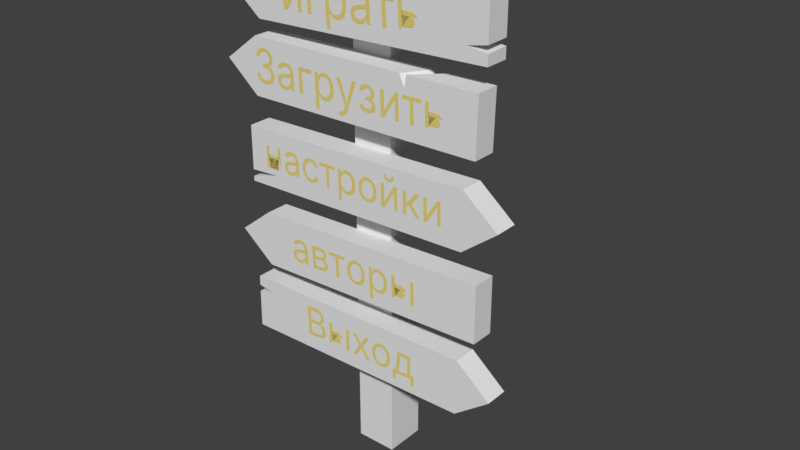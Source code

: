 # Source: menu.blend  (saved by Blender 2.77.0; exported with 4.5.12 LTS)
import bpy
from mathutils import Matrix  # noqa: F401  (used for matrix-valued properties, if any)

bpy.ops.wm.read_factory_settings(use_empty=True)
scene = bpy.context.scene
scene.name = 'Scene'

# ---- collections
col_collection_1 = bpy.data.collections.new('Collection 1'); scene.collection.children.link(col_collection_1)

# ---- materials (node trees are filled in below, after node groups)
mat_material_002 = bpy.data.materials.new('Material.002')
mat_material_002.alpha_threshold = 0.0
mat_material_002.use_transparent_shadow = False
mat_material_002.diffuse_color = (0.8, 0.6592, 0.194, 1.0)
mat_material_002.roughness = 0.5
mat_material_002.specular_intensity = 0.1833
mat_material_001 = bpy.data.materials.new('Material.001')
mat_material_001.alpha_threshold = 0.0
mat_material_001.use_transparent_shadow = False
mat_material_001.roughness = 0.5
mat_material_001.specular_intensity = 0.03333

# ---- material node trees

# ---- world
world_world = bpy.data.worlds.new('World'); scene.world = world_world
world_world.color = (0.05088, 0.05088, 0.05088)
world_world.use_sun_shadow = False
world_world.sun_shadow_jitter_overblur = 0.0
world_world.cycles.sampling_method = 'MANUAL'

# ---- meshes
me_cube_001 = bpy.data.meshes.new('Cube.001')
me_cube_001.from_pydata([(-0.9647, -0.9647, 0.001264), (-0.9647, -0.9647, 23.31), (-0.9647, 0.9647, 0.001264), (-0.9647, 0.9647, 23.31), (0.9647, -0.9647, 0.001264), (0.9647, -0.9647, 23.31), (0.9647, 0.9647, 0.001264), (0.9647, 0.9647, 23.31), (-5.146, -2.058, 19.71), (-5.146, -2.058, 22.37), (-5.146, -0.9576, 19.71), (-5.146, -0.9576, 22.37), (6.348, -2.058, 20.15), (6.348, -2.058, 22.81), (6.348, -0.9576, 20.15), (6.348, -0.9576, 22.81), (-6.823, -2.058, 21.04), (6.348, -2.058, 20.63), (-6.823, -0.9576, 21.04), (6.348, -2.058, 20.95), (5.385, -2.058, 20.75), (6.348, -0.9576, 20.97), (6.348, -0.9576, 20.66), (5.237, -0.9576, 20.75), (6.016, -0.9576, 19.1), (5.954, -0.9576, 16.44), (6.016, -2.058, 19.1), (5.954, -2.058, 16.44), (-5.472, -0.9576, 18.93), (-5.534, -0.9576, 16.26), (-5.472, -2.058, 18.93), (-5.534, -2.058, 16.26), (-7.179, -2.058, 17.63), (5.965, -2.058, 16.92), (-7.179, -0.9576, 17.63), (5.972, -2.058, 17.24), (5.969, -2.058, 17.09), (5.973, -0.9576, 17.26), (5.966, -0.9576, 16.95), (5.969, -0.9576, 17.09), (-6.087, -0.9576, 12.12), (-6.067, -0.9576, 14.79), (-6.087, -2.058, 12.12), (-6.067, -2.058, 14.79), (5.41, -0.9576, 12.47), (5.431, -0.9576, 15.14), (5.41, -2.058, 12.47), (5.431, -2.058, 15.14), (7.097, -2.058, 13.79), (-6.083, -2.058, 12.68), (7.097, -0.9576, 13.79), (-6.085, -2.058, 12.35), (-4.609, -2.058, 12.77), (-6.086, -0.9576, 12.33), (-6.083, -0.9576, 12.64), (-4.461, -0.9576, 12.77), (6.185, -0.9576, 11.24), (6.185, -0.9576, 8.571), (6.185, -2.058, 11.24), (6.185, -2.058, 8.571), (-5.282, -0.9576, 10.79), (-5.282, -0.9576, 8.129), (-5.282, -2.058, 10.79), (-5.282, -2.058, 8.129), (-6.959, -2.058, 9.462), (6.185, -2.058, 9.049), (-6.959, -0.9576, 9.462), (6.185, -2.058, 9.377), (6.185, -2.058, 9.161), (6.185, -0.9576, 9.395), (6.185, -0.9576, 9.087), (6.185, -0.9576, 9.162), (-6.187, -0.9576, 4.543), (-6.138, -0.9576, 7.208), (-6.187, -2.058, 4.543), (-6.138, -2.058, 7.208), (5.314, -0.9576, 4.775), (5.362, -0.9576, 7.44), (5.314, -2.058, 4.775), (5.362, -2.058, 7.44), (7.014, -2.058, 6.077), (-6.147, -2.058, 6.73), (7.014, -0.9576, 6.077), (-6.153, -2.058, 6.402), (-5.186, -2.058, 6.584), (-6.153, -0.9576, 6.384), (-6.148, -0.9576, 6.692), (-5.038, -0.9576, 6.58), (2.657, -2.058, 19.05), (2.322, -2.058, 19.05), (2.561, -2.058, 18.5), (3.096, -0.9576, 19.06), (3.852, -0.9576, 19.07), (3.449, -0.9576, 18.04), (6.016, -2.058, 19.1), (5.954, -2.058, 16.44), (-5.472, -2.058, 18.93), (-5.534, -2.058, 16.26), (-7.179, -2.058, 17.63), (5.965, -2.058, 16.92), (5.972, -2.058, 17.24), (5.969, -2.058, 17.09), (2.657, -2.058, 19.05), (2.322, -2.058, 19.05), (2.561, -2.058, 18.5)], [], [(1, 3, 2, 0), (3, 7, 6, 2), (7, 5, 4, 6), (5, 1, 0, 4), (0, 2, 6, 4), (5, 7, 3, 1), (8, 9, 16), (11, 15, 21, 23, 22, 14, 10), (15, 13, 19, 21), (13, 9, 8, 12, 17, 20, 19), (8, 10, 14, 12), (13, 15, 11, 9), (26, 24, 92, 88), (10, 8, 16, 18), (9, 11, 18, 16), (11, 10, 18), (31, 29, 25, 27), (20, 23, 21, 19), (22, 17, 12, 14), (17, 22, 23, 20), (24, 26, 35, 37), (28, 91, 93, 92, 24, 37, 39, 38, 25, 29), (29, 31, 32, 34), (30, 28, 34, 32), (28, 29, 34), (36, 39, 37, 35), (38, 33, 27, 25), (33, 38, 39, 36), (42, 40, 44, 46), (47, 45, 41, 43), (42, 46, 47, 43, 49, 52, 51), (40, 42, 51, 53), (44, 40, 53, 55, 54, 41, 45), (47, 46, 48), (45, 47, 48, 50), (46, 44, 50, 48), (44, 45, 50), (52, 55, 53, 51), (54, 49, 43, 41), (49, 54, 55, 52), (58, 56, 60, 62), (63, 61, 57, 59), (58, 62, 63, 59, 65, 68, 67), (56, 58, 67, 69), (60, 56, 69, 71, 70, 57, 61), (63, 62, 64), (61, 63, 64, 66), (62, 60, 66, 64), (60, 61, 66), (68, 71, 69, 67), (70, 65, 59, 57), (65, 70, 71, 68), (74, 72, 76, 78), (79, 77, 73, 75), (74, 78, 79, 75, 81, 84, 83), (72, 74, 83, 85), (76, 72, 85, 87, 86, 73, 77), (79, 78, 80), (77, 79, 80, 82), (78, 76, 82, 80), (76, 77, 82), (84, 87, 85, 83), (86, 81, 75, 73), (81, 86, 87, 84), (88, 92, 93, 90), (89, 91, 28, 30), (90, 93, 91, 89), (94, 102, 104, 103, 96, 97, 95, 99, 101, 100), (97, 96, 98)])
_uv = me_cube_001.uv_layers.new(name='UVMap')
_uv.uv.foreach_set('vector', [0.7812, 0.989, 0.8616, 0.989, 0.8616, 0.01748, 0.7812, 0.01748, 0.5351, 0.5931, 0.5351, 0.5931, 0.5351, 0.5931, 0.5351, 0.5931, 0.8634, 0.9861, 0.7824, 0.9861, 0.7824, 0.007854, 0.8634, 0.007854, 0.9796, 0.9996, 0.8976, 0.9996, 0.8976, 0.008842, 0.9796, 0.008842, 0.685, 0.07355, 0.685, 0.1784, 0.5801, 0.1784, 0.5801, 0.07355, 0.5877, 0.1795, 0.5877, 0.0746, 0.6926, 0.0746, 0.6926, 0.1795, 0.1002, 0.5875, 0.1029, 0.936, 0.01589, 0.766, 0.5351, 0.5931, 0.5351, 0.5931, 0.5351, 0.5931, 0.5351, 0.5931, 0.5351, 0.5931, 0.5351, 0.5931, 0.5351, 0.5931, 0.7827, 0.9653, 0.7239, 0.9653, 0.7239, 0.8872, 0.7827, 0.888, 0.6903, 0.9642, 0.1029, 0.936, 0.1002, 0.5875, 0.6876, 0.6157, 0.6881, 0.6782, 0.6391, 0.6975, 0.6884, 0.7211, 0.5419, 0.3593, 0.5419, 0.4065, 0.1544, 0.4065, 0.1544, 0.3593, 0.1544, 0.3115, 0.1544, 0.2644, 0.5419, 0.2644, 0.5419, 0.3115, 0.2455, 0.06498, 0.2592, 0.01226, 0.3407, 0.03352, 0.372, 0.09797, 0.7815, 0.8389, 0.7231, 0.8389, 0.7231, 0.8944, 0.7815, 0.8944, 0.7231, 0.95, 0.7815, 0.95, 0.7815, 0.8944, 0.7231, 0.8944, 0.5351, 0.5931, 0.5351, 0.5931, 0.5351, 0.5931, 0.5419, 0.2169, 0.5419, 0.264, 0.1548, 0.264, 0.1548, 0.2169, 0.7239, 0.8789, 0.7827, 0.8789, 0.7827, 0.888, 0.7239, 0.8872, 0.7827, 0.8751, 0.7239, 0.8735, 0.7239, 0.8534, 0.7827, 0.8534, 0.7239, 0.8735, 0.7827, 0.8751, 0.7827, 0.8789, 0.7239, 0.8789, 0.7827, 0.8096, 0.7239, 0.8096, 0.7239, 0.7315, 0.7827, 0.7323, 0.5351, 0.5931, 0.5351, 0.5931, 0.5351, 0.5931, 0.5351, 0.5931, 0.5351, 0.5931, 0.5351, 0.5931, 0.5351, 0.5931, 0.5351, 0.5931, 0.5351, 0.5931, 0.5351, 0.5931, 0.7815, 0.6954, 0.7231, 0.6954, 0.7231, 0.7525, 0.7815, 0.7525, 0.7231, 0.8065, 0.7815, 0.8065, 0.7815, 0.7525, 0.7231, 0.7525, 0.5351, 0.5931, 0.5351, 0.5931, 0.5351, 0.5931, 0.7239, 0.7253, 0.7827, 0.7253, 0.7827, 0.7323, 0.7239, 0.7315, 0.7827, 0.7194, 0.7239, 0.7178, 0.7239, 0.6977, 0.7827, 0.6977, 0.7239, 0.7178, 0.7827, 0.7194, 0.7827, 0.7253, 0.7239, 0.7253, 0.5419, 0.4543, 0.5419, 0.5014, 0.1544, 0.5014, 0.1544, 0.4543, 0.1544, 0.5489, 0.1544, 0.5017, 0.5419, 0.5017, 0.5419, 0.5489, 0.6938, 0.9716, 0.1063, 0.955, 0.1026, 0.6066, 0.6901, 0.6232, 0.6931, 0.8984, 0.6177, 0.8904, 0.6935, 0.9412, 0.7815, 0.5227, 0.7231, 0.5227, 0.7231, 0.5323, 0.7815, 0.5316, 0.5351, 0.5931, 0.5351, 0.5931, 0.5351, 0.5931, 0.5351, 0.5931, 0.5351, 0.5931, 0.5351, 0.5931, 0.5351, 0.5931, 0.1026, 0.6066, 0.1063, 0.955, 0.01884, 0.7868, 0.7827, 0.6432, 0.7239, 0.6432, 0.7239, 0.5867, 0.7827, 0.5867, 0.7239, 0.5313, 0.7827, 0.5313, 0.7827, 0.5867, 0.7239, 0.5867, 0.5351, 0.5931, 0.5351, 0.5931, 0.5351, 0.5931, 0.7231, 0.5498, 0.7815, 0.5497, 0.7815, 0.5316, 0.7231, 0.5323, 0.7815, 0.5444, 0.7231, 0.546, 0.7231, 0.6338, 0.7815, 0.6338, 0.7231, 0.546, 0.7815, 0.5444, 0.7815, 0.5497, 0.7231, 0.5498, 0.1553, 0.1691, 0.1553, 0.1219, 0.5419, 0.1219, 0.5419, 0.1691, 0.5419, 0.1694, 0.5419, 0.2166, 0.1553, 0.2166, 0.1553, 0.1694, 0.6897, 0.9637, 0.1036, 0.9354, 0.101, 0.587, 0.687, 0.6153, 0.6875, 0.6778, 0.6876, 0.6924, 0.6879, 0.7206, 0.7827, 0.4794, 0.7239, 0.4794, 0.7239, 0.4014, 0.7827, 0.4021, 0.5351, 0.5931, 0.5351, 0.5931, 0.5351, 0.5931, 0.5351, 0.5931, 0.5351, 0.5931, 0.5351, 0.5931, 0.5351, 0.5931, 0.101, 0.587, 0.1036, 0.9354, 0.01666, 0.7655, 0.7815, 0.3563, 0.7231, 0.3563, 0.7231, 0.4119, 0.7815, 0.4119, 0.7231, 0.4674, 0.7815, 0.4674, 0.7815, 0.4119, 0.7231, 0.4119, 0.5351, 0.5931, 0.5351, 0.5931, 0.5351, 0.5931, 0.7239, 0.3923, 0.7827, 0.3923, 0.7827, 0.4021, 0.7239, 0.4014, 0.7827, 0.3892, 0.7239, 0.3876, 0.7239, 0.3675, 0.7827, 0.3675, 0.7239, 0.3876, 0.7827, 0.3892, 0.7827, 0.3923, 0.7239, 0.3923, 0.5419, 0.3118, 0.5419, 0.359, 0.1544, 0.359, 0.1544, 0.3118, 0.1544, 0.4539, 0.1544, 0.4068, 0.5419, 0.4068, 0.5419, 0.4539, 0.6883, 0.9541, 0.1008, 0.9532, 0.09563, 0.6049, 0.6832, 0.6058, 0.6841, 0.6683, 0.6352, 0.6898, 0.6847, 0.7111, 0.7815, 0.2068, 0.7231, 0.2068, 0.7231, 0.2843, 0.7815, 0.2836, 0.5351, 0.5931, 0.5351, 0.5931, 0.5351, 0.5931, 0.5351, 0.5931, 0.5351, 0.5931, 0.5351, 0.5931, 0.5351, 0.5931, 0.09563, 0.6049, 0.1008, 0.9532, 0.01261, 0.7874, 0.7827, 0.3201, 0.7239, 0.3201, 0.7239, 0.2629, 0.7827, 0.2629, 0.7239, 0.2082, 0.7827, 0.2082, 0.7827, 0.2629, 0.7239, 0.2629, 0.5351, 0.5931, 0.5351, 0.5931, 0.5351, 0.5931, 0.7231, 0.2919, 0.7815, 0.2917, 0.7815, 0.2836, 0.7231, 0.2843, 0.7815, 0.2964, 0.7231, 0.298, 0.7231, 0.3179, 0.7815, 0.3179, 0.7231, 0.298, 0.7815, 0.2964, 0.7815, 0.2917, 0.7231, 0.2919, 0.372, 0.09797, 0.3407, 0.03352, 0.383, 0.02476, 0.4139, 0.08444, 0.4528, 0.06516, 0.4227, 0.01068, 0.7561, 0.01068, 0.7561, 0.06516, 0.4139, 0.08444, 0.383, 0.02476, 0.4227, 0.01068, 0.4528, 0.06516, 0.6789, 0.9711, 0.5108, 0.9646, 0.506, 0.8945, 0.4941, 0.964, 0.104, 0.9489, 0.1009, 0.6114, 0.6758, 0.6335, 0.6764, 0.6941, 0.6766, 0.7166, 0.6767, 0.7356, 0.1009, 0.6114, 0.104, 0.9489, 0.01853, 0.7851])
me_cube_001.materials.append(mat_material_001)
me_cube_001.use_remesh_preserve_volume = False
me_cube_001.use_remesh_preserve_attributes = False
me_cube_001.use_mirror_vertex_groups = False
me_cube_001.update()

# ---- curves / text
txt_text_004 = bpy.data.curves.new('Text.004', 'FONT')
txt_text_004.dimensions = '2D'
txt_text_004.body = 'Выход'
txt_text_004.materials.append(mat_material_002)
txt_text_004.use_path_clamp = True
txt_text_004.bevel_resolution = 0
txt_text_003 = bpy.data.curves.new('Text.003', 'FONT')
txt_text_003.dimensions = '2D'
txt_text_003.body = 'авторы'
txt_text_003.materials.append(mat_material_002)
txt_text_003.use_path_clamp = True
txt_text_003.bevel_resolution = 0
txt_text_002 = bpy.data.curves.new('Text.002', 'FONT')
txt_text_002.dimensions = '2D'
txt_text_002.body = 'настройки'
txt_text_002.materials.append(mat_material_002)
txt_text_002.use_path_clamp = True
txt_text_002.bevel_resolution = 0
txt_text_001 = bpy.data.curves.new('Text.001', 'FONT')
txt_text_001.dimensions = '2D'
txt_text_001.body = 'Загрузить'
txt_text_001.materials.append(mat_material_002)
txt_text_001.use_path_clamp = True
txt_text_001.bevel_resolution = 0
txt_text = bpy.data.curves.new('Text', 'FONT')
txt_text.dimensions = '2D'
txt_text.body = 'играть'
txt_text.materials.append(mat_material_002)
txt_text.use_path_clamp = True
txt_text.bevel_resolution = 0

# ---- objects
ob_text_004 = bpy.data.objects.new('Text.004', txt_text_004)
ob_text_003 = bpy.data.objects.new('Text.003', txt_text_003)
ob_text_002 = bpy.data.objects.new('Text.002', txt_text_002)
ob_text_001 = bpy.data.objects.new('Text.001', txt_text_001)
ob_text = bpy.data.objects.new('Text', txt_text)
ob_cube = bpy.data.objects.new('Cube', me_cube_001)

# ---- transforms, parenting, visibility, modifiers, constraints
ob_text_004.location = (-2.084, -1.344, 3.459)
ob_text_004.rotation_euler = (1.571, -0.02296, -3.086e-09)
ob_text_004.scale = (1.324, 1.324, 1.324)
ob_text_004.lineart.crease_threshold = 0.0
ob_text_003.location = (-2.517, -1.344, 5.786)
ob_text_003.rotation_euler = (1.571, -0.03497, -4.7e-09)
ob_text_003.scale = (1.324, 1.324, 1.324)
ob_text_003.lineart.crease_threshold = 0.0
ob_text_002.location = (-3.438, -1.344, 8.495)
ob_text_002.rotation_euler = (1.571, -0.02036, -2.736e-09)
ob_text_002.scale = (1.261, 1.261, 1.261)
ob_text_002.lineart.crease_threshold = 0.0
ob_text_001.location = (-3.63, -1.344, 11.01)
ob_text_001.rotation_euler = (1.571, -0.02036, -2.736e-09)
ob_text_001.scale = (1.362, 1.362, 1.362)
ob_text_001.lineart.crease_threshold = 0.0
ob_text.location = (-2.484, -1.344, 13.25)
ob_text.rotation_euler = (1.571, -0.04852, -6.524e-09)
ob_text.scale = (1.466, 1.466, 1.466)
ob_text.lineart.crease_threshold = 0.0
ob_cube.location = (0.0, 0.0, 0.0)
ob_cube.scale = (0.65, 0.65, 0.65)
ob_cube.lineart.crease_threshold = 0.0

# ---- collection membership
col_collection_1.objects.link(ob_text_004)
col_collection_1.objects.link(ob_text_003)
col_collection_1.objects.link(ob_text_002)
col_collection_1.objects.link(ob_text_001)
col_collection_1.objects.link(ob_text)
col_collection_1.objects.link(ob_cube)

# ---- scene / render settings (as saved in the file)
scene.frame_start = 1; scene.frame_end = 250; scene.frame_set(1)
scene.render.engine = 'BLENDER_EEVEE_NEXT'
scene.render.resolution_percentage = 50
scene.render.dither_intensity = 0.0
scene.cycles.use_denoising = False
scene.cycles.samples = 128
scene.cycles.sampling_pattern = 'TABULATED_SOBOL'
scene.cycles.light_sampling_threshold = 0.0
scene.cycles.use_adaptive_sampling = False
scene.cycles.use_light_tree = False
scene.cycles.blur_glossy = 0.0
scene.cycles.sample_clamp_indirect = 0.0
scene.view_settings.view_transform = 'Standard'
bpy.context.view_layer.update()

# ---- added for rendering (the .blend has no active camera and no usable light): camera, sun
cam_auto = bpy.data.cameras.new('AutoCamera')
cam_auto.lens = 50.0
cam_auto.sensor_width = 36.0
cam_auto.clip_end = 1000.0
ob_auto_camera = bpy.data.objects.new('AutoCamera', cam_auto)
scene.collection.objects.link(ob_auto_camera)
ob_auto_camera.location = (18.0155, -21.1134, 21.412)
ob_auto_camera.rotation_euler = (1.09748, -7.21219e-08, 0.694738)
scene.camera = ob_auto_camera
light_auto_sun = bpy.data.lights.new('AutoSun', 'SUN')
light_auto_sun.energy = 3.0
light_auto_sun.angle = 0.0523599
ob_auto_sun = bpy.data.objects.new('AutoSun', light_auto_sun)
scene.collection.objects.link(ob_auto_sun)
ob_auto_sun.rotation_euler = (0.872665, 0.174533, 0.523599)
bpy.context.view_layer.update()
